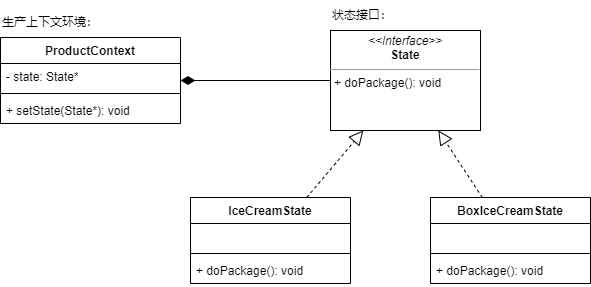

The diagram above was exported from draw.io. Its source (the exported page's mxGraphModel, read from the mxfile embedded in the PNG):
<mxGraphModel dx="938" dy="710" grid="1" gridSize="10" guides="1" tooltips="1" connect="1" arrows="1" fold="1" page="1" pageScale="1" pageWidth="827" pageHeight="1169" math="0" shadow="0">
  <root>
    <mxCell id="0" />
    <mxCell id="1" parent="0" />
    <mxCell id="2" value="ProductContext" style="swimlane;fontStyle=1;align=center;verticalAlign=top;childLayout=stackLayout;horizontal=1;startSize=26;horizontalStack=0;resizeParent=1;resizeParentMax=0;resizeLast=0;collapsible=1;marginBottom=0;" vertex="1" parent="1">
      <mxGeometry x="120" y="120" width="180" height="86" as="geometry" />
    </mxCell>
    <mxCell id="3" value="- state: State*" style="text;strokeColor=none;fillColor=none;align=left;verticalAlign=top;spacingLeft=4;spacingRight=4;overflow=hidden;rotatable=0;points=[[0,0.5],[1,0.5]];portConstraint=eastwest;" vertex="1" parent="2">
      <mxGeometry y="26" width="180" height="26" as="geometry" />
    </mxCell>
    <mxCell id="4" value="" style="line;strokeWidth=1;fillColor=none;align=left;verticalAlign=middle;spacingTop=-1;spacingLeft=3;spacingRight=3;rotatable=0;labelPosition=right;points=[];portConstraint=eastwest;" vertex="1" parent="2">
      <mxGeometry y="52" width="180" height="8" as="geometry" />
    </mxCell>
    <mxCell id="5" value="+ setState(State*): void" style="text;strokeColor=none;fillColor=none;align=left;verticalAlign=top;spacingLeft=4;spacingRight=4;overflow=hidden;rotatable=0;points=[[0,0.5],[1,0.5]];portConstraint=eastwest;" vertex="1" parent="2">
      <mxGeometry y="60" width="180" height="26" as="geometry" />
    </mxCell>
    <mxCell id="7" style="edgeStyle=none;html=1;endArrow=diamondThin;endFill=1;endSize=12;" edge="1" parent="1" source="6" target="2">
      <mxGeometry relative="1" as="geometry" />
    </mxCell>
    <mxCell id="6" value="&lt;p style=&quot;margin: 0px ; margin-top: 4px ; text-align: center&quot;&gt;&lt;i&gt;&amp;lt;&amp;lt;Interface&amp;gt;&amp;gt;&lt;/i&gt;&lt;br&gt;&lt;b&gt;State&lt;/b&gt;&lt;/p&gt;&lt;hr size=&quot;1&quot;&gt;&lt;p style=&quot;margin: 0px ; margin-left: 4px&quot;&gt;&lt;/p&gt;&lt;p style=&quot;margin: 0px ; margin-left: 4px&quot;&gt;+ doPackage(): void&lt;br&gt;&lt;/p&gt;" style="verticalAlign=top;align=left;overflow=fill;fontSize=12;fontFamily=Helvetica;html=1;" vertex="1" parent="1">
      <mxGeometry x="450" y="113" width="150" height="100" as="geometry" />
    </mxCell>
    <mxCell id="12" style="edgeStyle=none;html=1;endArrow=block;endFill=0;endSize=12;dashed=1;" edge="1" parent="1" source="8" target="6">
      <mxGeometry relative="1" as="geometry" />
    </mxCell>
    <mxCell id="8" value="IceCreamState" style="swimlane;fontStyle=1;align=center;verticalAlign=top;childLayout=stackLayout;horizontal=1;startSize=26;horizontalStack=0;resizeParent=1;resizeParentMax=0;resizeLast=0;collapsible=1;marginBottom=0;" vertex="1" parent="1">
      <mxGeometry x="310" y="280" width="160" height="86" as="geometry" />
    </mxCell>
    <mxCell id="9" value=" " style="text;strokeColor=none;fillColor=none;align=left;verticalAlign=top;spacingLeft=4;spacingRight=4;overflow=hidden;rotatable=0;points=[[0,0.5],[1,0.5]];portConstraint=eastwest;" vertex="1" parent="8">
      <mxGeometry y="26" width="160" height="26" as="geometry" />
    </mxCell>
    <mxCell id="10" value="" style="line;strokeWidth=1;fillColor=none;align=left;verticalAlign=middle;spacingTop=-1;spacingLeft=3;spacingRight=3;rotatable=0;labelPosition=right;points=[];portConstraint=eastwest;" vertex="1" parent="8">
      <mxGeometry y="52" width="160" height="8" as="geometry" />
    </mxCell>
    <mxCell id="11" value="+ doPackage(): void" style="text;strokeColor=none;fillColor=none;align=left;verticalAlign=top;spacingLeft=4;spacingRight=4;overflow=hidden;rotatable=0;points=[[0,0.5],[1,0.5]];portConstraint=eastwest;" vertex="1" parent="8">
      <mxGeometry y="60" width="160" height="26" as="geometry" />
    </mxCell>
    <mxCell id="17" style="edgeStyle=none;html=1;endArrow=block;endFill=0;endSize=12;dashed=1;" edge="1" parent="1" source="13" target="6">
      <mxGeometry relative="1" as="geometry" />
    </mxCell>
    <mxCell id="13" value="BoxIceCreamState" style="swimlane;fontStyle=1;align=center;verticalAlign=top;childLayout=stackLayout;horizontal=1;startSize=26;horizontalStack=0;resizeParent=1;resizeParentMax=0;resizeLast=0;collapsible=1;marginBottom=0;" vertex="1" parent="1">
      <mxGeometry x="550" y="280" width="160" height="86" as="geometry" />
    </mxCell>
    <mxCell id="14" value=" " style="text;strokeColor=none;fillColor=none;align=left;verticalAlign=top;spacingLeft=4;spacingRight=4;overflow=hidden;rotatable=0;points=[[0,0.5],[1,0.5]];portConstraint=eastwest;" vertex="1" parent="13">
      <mxGeometry y="26" width="160" height="26" as="geometry" />
    </mxCell>
    <mxCell id="15" value="" style="line;strokeWidth=1;fillColor=none;align=left;verticalAlign=middle;spacingTop=-1;spacingLeft=3;spacingRight=3;rotatable=0;labelPosition=right;points=[];portConstraint=eastwest;" vertex="1" parent="13">
      <mxGeometry y="52" width="160" height="8" as="geometry" />
    </mxCell>
    <mxCell id="16" value="+ doPackage(): void" style="text;strokeColor=none;fillColor=none;align=left;verticalAlign=top;spacingLeft=4;spacingRight=4;overflow=hidden;rotatable=0;points=[[0,0.5],[1,0.5]];portConstraint=eastwest;" vertex="1" parent="13">
      <mxGeometry y="60" width="160" height="26" as="geometry" />
    </mxCell>
    <mxCell id="18" value="状态接口：" style="text;html=1;strokeColor=none;fillColor=none;align=left;verticalAlign=middle;whiteSpace=wrap;rounded=0;" vertex="1" parent="1">
      <mxGeometry x="450" y="83" width="150" height="30" as="geometry" />
    </mxCell>
    <mxCell id="19" value="生产上下文环境：" style="text;html=1;strokeColor=none;fillColor=none;align=left;verticalAlign=middle;whiteSpace=wrap;rounded=0;" vertex="1" parent="1">
      <mxGeometry x="120" y="90" width="150" height="30" as="geometry" />
    </mxCell>
  </root>
</mxGraphModel>